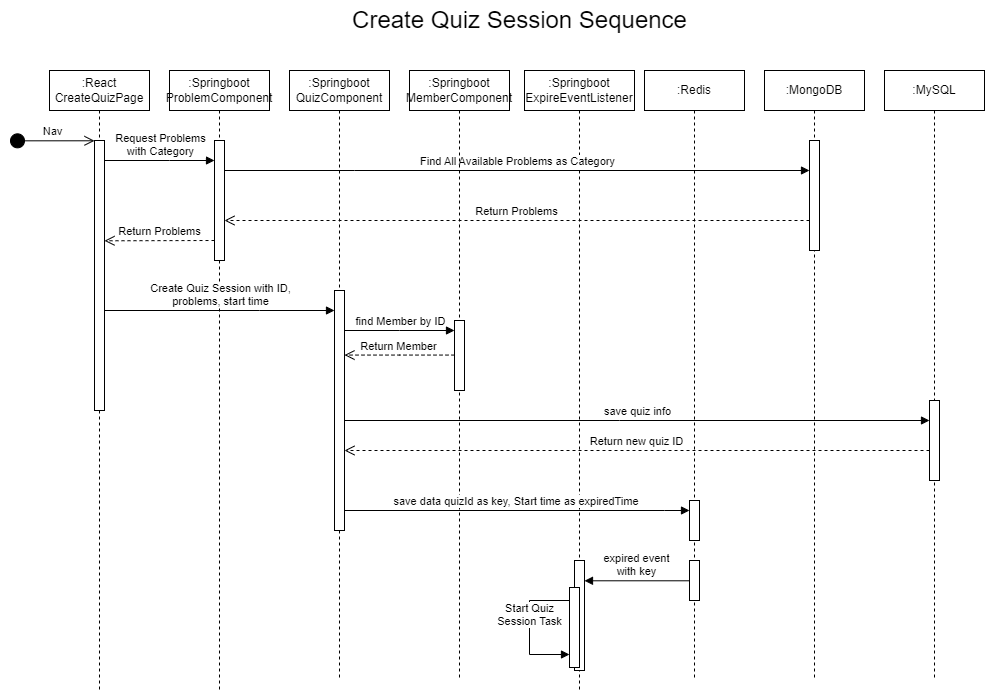

The diagram above was exported from draw.io. Its source (the exported page's mxGraphModel, read from the mxfile embedded in the PNG):
<mxGraphModel dx="1900" dy="774" grid="1" gridSize="10" guides="1" tooltips="1" connect="1" arrows="1" fold="1" page="0" pageScale="1" pageWidth="827" pageHeight="1169" background="#ffffff" math="0" shadow="0">
  <root>
    <mxCell id="0" />
    <mxCell id="1" parent="0" />
    <mxCell id="lsHMPmXBn8CtMQSGImYi-1" value="&lt;font style=&quot;font-size: 24px;&quot;&gt;Create Quiz Session Sequence&lt;/font&gt;" style="text;html=1;align=center;verticalAlign=middle;resizable=0;points=[];autosize=1;strokeColor=none;fillColor=none;" vertex="1" parent="1">
      <mxGeometry x="280" y="10" width="360" height="40" as="geometry" />
    </mxCell>
    <mxCell id="lsHMPmXBn8CtMQSGImYi-4" value=":React&lt;br&gt;CreateQuizPage" style="shape=umlLifeline;perimeter=lifelinePerimeter;whiteSpace=wrap;html=1;container=1;dropTarget=0;collapsible=0;recursiveResize=0;outlineConnect=0;portConstraint=eastwest;newEdgeStyle={&quot;edgeStyle&quot;:&quot;elbowEdgeStyle&quot;,&quot;elbow&quot;:&quot;vertical&quot;,&quot;curved&quot;:0,&quot;rounded&quot;:0};" vertex="1" parent="1">
      <mxGeometry x="-10" y="80" width="100" height="620" as="geometry" />
    </mxCell>
    <mxCell id="lsHMPmXBn8CtMQSGImYi-12" value="" style="html=1;points=[];perimeter=orthogonalPerimeter;outlineConnect=0;targetShapes=umlLifeline;portConstraint=eastwest;newEdgeStyle={&quot;edgeStyle&quot;:&quot;elbowEdgeStyle&quot;,&quot;elbow&quot;:&quot;vertical&quot;,&quot;curved&quot;:0,&quot;rounded&quot;:0};" vertex="1" parent="lsHMPmXBn8CtMQSGImYi-4">
      <mxGeometry x="45" y="70" width="10" height="270" as="geometry" />
    </mxCell>
    <mxCell id="lsHMPmXBn8CtMQSGImYi-5" value=":Springboot&lt;br&gt;QuizComponent" style="shape=umlLifeline;perimeter=lifelinePerimeter;whiteSpace=wrap;html=1;container=1;dropTarget=0;collapsible=0;recursiveResize=0;outlineConnect=0;portConstraint=eastwest;newEdgeStyle={&quot;edgeStyle&quot;:&quot;elbowEdgeStyle&quot;,&quot;elbow&quot;:&quot;vertical&quot;,&quot;curved&quot;:0,&quot;rounded&quot;:0};" vertex="1" parent="1">
      <mxGeometry x="230" y="80" width="100" height="610" as="geometry" />
    </mxCell>
    <mxCell id="lsHMPmXBn8CtMQSGImYi-26" value="" style="html=1;points=[];perimeter=orthogonalPerimeter;outlineConnect=0;targetShapes=umlLifeline;portConstraint=eastwest;newEdgeStyle={&quot;edgeStyle&quot;:&quot;elbowEdgeStyle&quot;,&quot;elbow&quot;:&quot;vertical&quot;,&quot;curved&quot;:0,&quot;rounded&quot;:0};" vertex="1" parent="lsHMPmXBn8CtMQSGImYi-5">
      <mxGeometry x="45" y="220" width="10" height="240" as="geometry" />
    </mxCell>
    <mxCell id="lsHMPmXBn8CtMQSGImYi-6" value=":Redis" style="shape=umlLifeline;perimeter=lifelinePerimeter;whiteSpace=wrap;html=1;container=1;dropTarget=0;collapsible=0;recursiveResize=0;outlineConnect=0;portConstraint=eastwest;newEdgeStyle={&quot;edgeStyle&quot;:&quot;elbowEdgeStyle&quot;,&quot;elbow&quot;:&quot;vertical&quot;,&quot;curved&quot;:0,&quot;rounded&quot;:0};" vertex="1" parent="1">
      <mxGeometry x="585" y="80" width="100" height="610" as="geometry" />
    </mxCell>
    <mxCell id="lsHMPmXBn8CtMQSGImYi-22" value="" style="html=1;points=[];perimeter=orthogonalPerimeter;outlineConnect=0;targetShapes=umlLifeline;portConstraint=eastwest;newEdgeStyle={&quot;edgeStyle&quot;:&quot;elbowEdgeStyle&quot;,&quot;elbow&quot;:&quot;vertical&quot;,&quot;curved&quot;:0,&quot;rounded&quot;:0};" vertex="1" parent="lsHMPmXBn8CtMQSGImYi-6">
      <mxGeometry x="45" y="430" width="10" height="40" as="geometry" />
    </mxCell>
    <mxCell id="lsHMPmXBn8CtMQSGImYi-39" value="" style="html=1;points=[];perimeter=orthogonalPerimeter;outlineConnect=0;targetShapes=umlLifeline;portConstraint=eastwest;newEdgeStyle={&quot;edgeStyle&quot;:&quot;elbowEdgeStyle&quot;,&quot;elbow&quot;:&quot;vertical&quot;,&quot;curved&quot;:0,&quot;rounded&quot;:0};" vertex="1" parent="lsHMPmXBn8CtMQSGImYi-6">
      <mxGeometry x="45" y="490" width="10" height="40" as="geometry" />
    </mxCell>
    <mxCell id="lsHMPmXBn8CtMQSGImYi-8" value=":MySQL" style="shape=umlLifeline;perimeter=lifelinePerimeter;whiteSpace=wrap;html=1;container=1;dropTarget=0;collapsible=0;recursiveResize=0;outlineConnect=0;portConstraint=eastwest;newEdgeStyle={&quot;edgeStyle&quot;:&quot;elbowEdgeStyle&quot;,&quot;elbow&quot;:&quot;vertical&quot;,&quot;curved&quot;:0,&quot;rounded&quot;:0};" vertex="1" parent="1">
      <mxGeometry x="825" y="80" width="100" height="610" as="geometry" />
    </mxCell>
    <mxCell id="lsHMPmXBn8CtMQSGImYi-23" value="" style="html=1;points=[];perimeter=orthogonalPerimeter;outlineConnect=0;targetShapes=umlLifeline;portConstraint=eastwest;newEdgeStyle={&quot;edgeStyle&quot;:&quot;elbowEdgeStyle&quot;,&quot;elbow&quot;:&quot;vertical&quot;,&quot;curved&quot;:0,&quot;rounded&quot;:0};" vertex="1" parent="lsHMPmXBn8CtMQSGImYi-8">
      <mxGeometry x="45" y="330" width="10" height="80" as="geometry" />
    </mxCell>
    <mxCell id="lsHMPmXBn8CtMQSGImYi-9" value=":MongoDB" style="shape=umlLifeline;perimeter=lifelinePerimeter;whiteSpace=wrap;html=1;container=1;dropTarget=0;collapsible=0;recursiveResize=0;outlineConnect=0;portConstraint=eastwest;newEdgeStyle={&quot;edgeStyle&quot;:&quot;elbowEdgeStyle&quot;,&quot;elbow&quot;:&quot;vertical&quot;,&quot;curved&quot;:0,&quot;rounded&quot;:0};" vertex="1" parent="1">
      <mxGeometry x="705" y="80" width="100" height="610" as="geometry" />
    </mxCell>
    <mxCell id="lsHMPmXBn8CtMQSGImYi-19" value="" style="html=1;points=[];perimeter=orthogonalPerimeter;outlineConnect=0;targetShapes=umlLifeline;portConstraint=eastwest;newEdgeStyle={&quot;edgeStyle&quot;:&quot;elbowEdgeStyle&quot;,&quot;elbow&quot;:&quot;vertical&quot;,&quot;curved&quot;:0,&quot;rounded&quot;:0};" vertex="1" parent="lsHMPmXBn8CtMQSGImYi-9">
      <mxGeometry x="45" y="70" width="10" height="110" as="geometry" />
    </mxCell>
    <mxCell id="lsHMPmXBn8CtMQSGImYi-10" value=":Springboot&lt;br&gt;ExpireEventListener" style="shape=umlLifeline;perimeter=lifelinePerimeter;whiteSpace=wrap;html=1;container=1;dropTarget=0;collapsible=0;recursiveResize=0;outlineConnect=0;portConstraint=eastwest;newEdgeStyle={&quot;edgeStyle&quot;:&quot;elbowEdgeStyle&quot;,&quot;elbow&quot;:&quot;vertical&quot;,&quot;curved&quot;:0,&quot;rounded&quot;:0};" vertex="1" parent="1">
      <mxGeometry x="465" y="80" width="110" height="620" as="geometry" />
    </mxCell>
    <mxCell id="lsHMPmXBn8CtMQSGImYi-40" value="" style="html=1;points=[];perimeter=orthogonalPerimeter;outlineConnect=0;targetShapes=umlLifeline;portConstraint=eastwest;newEdgeStyle={&quot;edgeStyle&quot;:&quot;elbowEdgeStyle&quot;,&quot;elbow&quot;:&quot;vertical&quot;,&quot;curved&quot;:0,&quot;rounded&quot;:0};" vertex="1" parent="lsHMPmXBn8CtMQSGImYi-10">
      <mxGeometry x="50" y="490" width="10" height="110" as="geometry" />
    </mxCell>
    <mxCell id="lsHMPmXBn8CtMQSGImYi-42" value="" style="html=1;points=[];perimeter=orthogonalPerimeter;outlineConnect=0;targetShapes=umlLifeline;portConstraint=eastwest;newEdgeStyle={&quot;edgeStyle&quot;:&quot;elbowEdgeStyle&quot;,&quot;elbow&quot;:&quot;vertical&quot;,&quot;curved&quot;:0,&quot;rounded&quot;:0};" vertex="1" parent="lsHMPmXBn8CtMQSGImYi-10">
      <mxGeometry x="45" y="517" width="10" height="80" as="geometry" />
    </mxCell>
    <mxCell id="lsHMPmXBn8CtMQSGImYi-43" value="Start Quiz &lt;br&gt;Session Task" style="html=1;verticalAlign=bottom;endArrow=block;edgeStyle=elbowEdgeStyle;elbow=vertical;curved=0;rounded=0;" edge="1" parent="lsHMPmXBn8CtMQSGImYi-10" source="lsHMPmXBn8CtMQSGImYi-42" target="lsHMPmXBn8CtMQSGImYi-42">
      <mxGeometry x="0.0448" width="80" relative="1" as="geometry">
        <mxPoint x="50" y="530" as="sourcePoint" />
        <mxPoint x="-55" y="530" as="targetPoint" />
        <Array as="points">
          <mxPoint x="5" y="530" />
        </Array>
        <mxPoint as="offset" />
      </mxGeometry>
    </mxCell>
    <mxCell id="lsHMPmXBn8CtMQSGImYi-11" value="Nav" style="html=1;verticalAlign=bottom;startArrow=circle;startFill=1;endArrow=open;startSize=6;endSize=8;edgeStyle=elbowEdgeStyle;elbow=vertical;curved=0;rounded=0;" edge="1" parent="1" target="lsHMPmXBn8CtMQSGImYi-12">
      <mxGeometry width="80" relative="1" as="geometry">
        <mxPoint x="-50" y="150.32999999999998" as="sourcePoint" />
        <mxPoint x="30" y="150.32999999999998" as="targetPoint" />
      </mxGeometry>
    </mxCell>
    <mxCell id="lsHMPmXBn8CtMQSGImYi-13" value=":Springboot&lt;br&gt;ProblemComponent" style="shape=umlLifeline;perimeter=lifelinePerimeter;whiteSpace=wrap;html=1;container=1;dropTarget=0;collapsible=0;recursiveResize=0;outlineConnect=0;portConstraint=eastwest;newEdgeStyle={&quot;edgeStyle&quot;:&quot;elbowEdgeStyle&quot;,&quot;elbow&quot;:&quot;vertical&quot;,&quot;curved&quot;:0,&quot;rounded&quot;:0};" vertex="1" parent="1">
      <mxGeometry x="110" y="80" width="100" height="620" as="geometry" />
    </mxCell>
    <mxCell id="lsHMPmXBn8CtMQSGImYi-15" value="" style="html=1;points=[];perimeter=orthogonalPerimeter;outlineConnect=0;targetShapes=umlLifeline;portConstraint=eastwest;newEdgeStyle={&quot;edgeStyle&quot;:&quot;elbowEdgeStyle&quot;,&quot;elbow&quot;:&quot;vertical&quot;,&quot;curved&quot;:0,&quot;rounded&quot;:0};" vertex="1" parent="lsHMPmXBn8CtMQSGImYi-13">
      <mxGeometry x="45" y="70" width="10" height="120" as="geometry" />
    </mxCell>
    <mxCell id="lsHMPmXBn8CtMQSGImYi-17" value="Request Problems &lt;br&gt;with Category" style="html=1;verticalAlign=bottom;endArrow=block;edgeStyle=elbowEdgeStyle;elbow=vertical;curved=0;rounded=0;" edge="1" parent="1" source="lsHMPmXBn8CtMQSGImYi-12" target="lsHMPmXBn8CtMQSGImYi-15">
      <mxGeometry width="80" relative="1" as="geometry">
        <mxPoint x="45" y="169.99714285714282" as="sourcePoint" />
        <mxPoint x="155" y="169.99714285714282" as="targetPoint" />
        <Array as="points">
          <mxPoint x="110" y="170" />
          <mxPoint x="160" y="170" />
        </Array>
      </mxGeometry>
    </mxCell>
    <mxCell id="lsHMPmXBn8CtMQSGImYi-18" value="Find All Available Problems as Category" style="html=1;verticalAlign=bottom;endArrow=block;edgeStyle=elbowEdgeStyle;elbow=vertical;curved=0;rounded=0;" edge="1" parent="1" target="lsHMPmXBn8CtMQSGImYi-19">
      <mxGeometry width="80" relative="1" as="geometry">
        <mxPoint x="165" y="180" as="sourcePoint" />
        <mxPoint x="634.9999999999998" y="180" as="targetPoint" />
        <Array as="points">
          <mxPoint x="295" y="180" />
          <mxPoint x="345" y="180" />
        </Array>
      </mxGeometry>
    </mxCell>
    <mxCell id="lsHMPmXBn8CtMQSGImYi-20" value="Return Problems" style="html=1;verticalAlign=bottom;endArrow=open;dashed=1;endSize=8;edgeStyle=elbowEdgeStyle;elbow=vertical;curved=0;rounded=0;" edge="1" parent="1" source="lsHMPmXBn8CtMQSGImYi-19" target="lsHMPmXBn8CtMQSGImYi-15">
      <mxGeometry relative="1" as="geometry">
        <mxPoint x="440" y="230" as="sourcePoint" />
        <mxPoint x="360" y="230" as="targetPoint" />
        <Array as="points">
          <mxPoint x="230" y="230" />
        </Array>
      </mxGeometry>
    </mxCell>
    <mxCell id="lsHMPmXBn8CtMQSGImYi-21" value="Return Problems" style="html=1;verticalAlign=bottom;endArrow=open;dashed=1;endSize=8;edgeStyle=elbowEdgeStyle;elbow=vertical;curved=0;rounded=0;" edge="1" parent="1">
      <mxGeometry relative="1" as="geometry">
        <mxPoint x="155" y="249.9955172413793" as="sourcePoint" />
        <mxPoint x="45" y="249.9955172413793" as="targetPoint" />
      </mxGeometry>
    </mxCell>
    <mxCell id="lsHMPmXBn8CtMQSGImYi-27" value="Create Quiz Session with ID, &lt;br&gt;problems, start time" style="html=1;verticalAlign=bottom;endArrow=block;edgeStyle=elbowEdgeStyle;elbow=vertical;curved=0;rounded=0;" edge="1" parent="1" source="lsHMPmXBn8CtMQSGImYi-12" target="lsHMPmXBn8CtMQSGImYi-26">
      <mxGeometry width="80" relative="1" as="geometry">
        <mxPoint x="45" y="320" as="sourcePoint" />
        <mxPoint x="275" y="320" as="targetPoint" />
        <Array as="points">
          <mxPoint x="200" y="320" />
        </Array>
      </mxGeometry>
    </mxCell>
    <mxCell id="lsHMPmXBn8CtMQSGImYi-28" value=":Springboot&lt;br&gt;MemberComponent" style="shape=umlLifeline;perimeter=lifelinePerimeter;whiteSpace=wrap;html=1;container=1;dropTarget=0;collapsible=0;recursiveResize=0;outlineConnect=0;portConstraint=eastwest;newEdgeStyle={&quot;edgeStyle&quot;:&quot;elbowEdgeStyle&quot;,&quot;elbow&quot;:&quot;vertical&quot;,&quot;curved&quot;:0,&quot;rounded&quot;:0};" vertex="1" parent="1">
      <mxGeometry x="350" y="80" width="100" height="610" as="geometry" />
    </mxCell>
    <mxCell id="lsHMPmXBn8CtMQSGImYi-29" value="" style="html=1;points=[];perimeter=orthogonalPerimeter;outlineConnect=0;targetShapes=umlLifeline;portConstraint=eastwest;newEdgeStyle={&quot;edgeStyle&quot;:&quot;elbowEdgeStyle&quot;,&quot;elbow&quot;:&quot;vertical&quot;,&quot;curved&quot;:0,&quot;rounded&quot;:0};" vertex="1" parent="lsHMPmXBn8CtMQSGImYi-28">
      <mxGeometry x="45" y="250" width="10" height="70" as="geometry" />
    </mxCell>
    <mxCell id="lsHMPmXBn8CtMQSGImYi-30" value="find Member by ID" style="html=1;verticalAlign=bottom;endArrow=block;edgeStyle=elbowEdgeStyle;elbow=vertical;curved=0;rounded=0;" edge="1" parent="1" source="lsHMPmXBn8CtMQSGImYi-26" target="lsHMPmXBn8CtMQSGImYi-29">
      <mxGeometry width="80" relative="1" as="geometry">
        <mxPoint x="330" y="320" as="sourcePoint" />
        <mxPoint x="560" y="320" as="targetPoint" />
        <Array as="points">
          <mxPoint x="340" y="340" />
        </Array>
      </mxGeometry>
    </mxCell>
    <mxCell id="lsHMPmXBn8CtMQSGImYi-31" value="Return Member" style="html=1;verticalAlign=bottom;endArrow=open;dashed=1;endSize=8;edgeStyle=elbowEdgeStyle;elbow=vertical;curved=0;rounded=0;" edge="1" parent="1" source="lsHMPmXBn8CtMQSGImYi-29" target="lsHMPmXBn8CtMQSGImYi-26">
      <mxGeometry relative="1" as="geometry">
        <mxPoint x="405" y="374.9355172413793" as="sourcePoint" />
        <mxPoint x="295" y="374.9355172413793" as="targetPoint" />
      </mxGeometry>
    </mxCell>
    <mxCell id="lsHMPmXBn8CtMQSGImYi-32" value="save quiz info" style="html=1;verticalAlign=bottom;endArrow=block;edgeStyle=elbowEdgeStyle;elbow=vertical;curved=0;rounded=0;" edge="1" parent="1" source="lsHMPmXBn8CtMQSGImYi-26" target="lsHMPmXBn8CtMQSGImYi-23">
      <mxGeometry width="80" relative="1" as="geometry">
        <mxPoint x="410" y="440" as="sourcePoint" />
        <mxPoint x="520" y="440" as="targetPoint" />
        <Array as="points">
          <mxPoint x="560" y="430" />
          <mxPoint x="465" y="440" />
        </Array>
      </mxGeometry>
    </mxCell>
    <mxCell id="lsHMPmXBn8CtMQSGImYi-33" value="Return new quiz ID" style="html=1;verticalAlign=bottom;endArrow=open;dashed=1;endSize=8;edgeStyle=elbowEdgeStyle;elbow=vertical;curved=0;rounded=0;" edge="1" parent="1" source="lsHMPmXBn8CtMQSGImYi-23" target="lsHMPmXBn8CtMQSGImYi-26">
      <mxGeometry relative="1" as="geometry">
        <mxPoint x="870" y="459.99956521739136" as="sourcePoint" />
        <mxPoint x="285" y="459.99956521739136" as="targetPoint" />
        <Array as="points">
          <mxPoint x="578" y="460" />
        </Array>
      </mxGeometry>
    </mxCell>
    <mxCell id="lsHMPmXBn8CtMQSGImYi-34" value="save data quizId as key, Start time as expiredTime&amp;nbsp;" style="html=1;verticalAlign=bottom;endArrow=block;edgeStyle=elbowEdgeStyle;elbow=vertical;curved=0;rounded=0;" edge="1" parent="1" source="lsHMPmXBn8CtMQSGImYi-26" target="lsHMPmXBn8CtMQSGImYi-22">
      <mxGeometry width="80" relative="1" as="geometry">
        <mxPoint x="330" y="520" as="sourcePoint" />
        <mxPoint x="915" y="520" as="targetPoint" />
        <Array as="points">
          <mxPoint x="605" y="520" />
          <mxPoint x="510" y="530" />
        </Array>
      </mxGeometry>
    </mxCell>
    <mxCell id="lsHMPmXBn8CtMQSGImYi-41" value="expired event &lt;br&gt;with key" style="html=1;verticalAlign=bottom;endArrow=block;edgeStyle=elbowEdgeStyle;elbow=vertical;curved=0;rounded=0;" edge="1" parent="1" source="lsHMPmXBn8CtMQSGImYi-39" target="lsHMPmXBn8CtMQSGImYi-40">
      <mxGeometry width="80" relative="1" as="geometry">
        <mxPoint x="530" y="550.13" as="sourcePoint" />
        <mxPoint x="610" y="550.13" as="targetPoint" />
      </mxGeometry>
    </mxCell>
  </root>
</mxGraphModel>